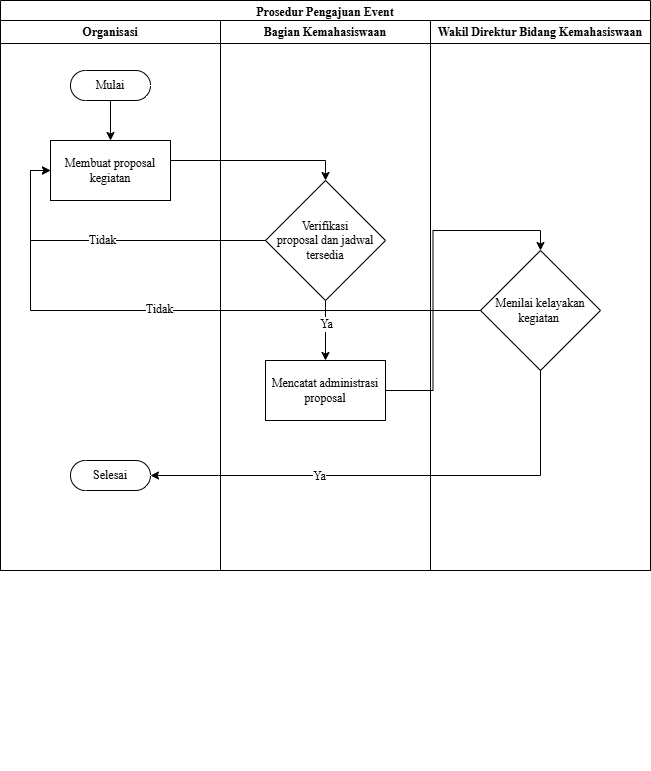

The diagram above was exported from draw.io. Its source (the exported page's mxGraphModel, read from the mxfile embedded in the PNG):
<mxGraphModel dx="1042" dy="623" grid="1" gridSize="10" guides="1" tooltips="1" connect="1" arrows="1" fold="1" page="1" pageScale="1" pageWidth="850" pageHeight="1100" math="0" shadow="0">
  <root>
    <mxCell id="0" />
    <mxCell id="1" parent="0" />
    <mxCell id="-o-dmUrV90e1lL8ZX_xz-3" parent="1" style="swimlane;whiteSpace=wrap;html=1;" value="&lt;font face=&quot;Times New Roman&quot;&gt;Prosedur Pengajuan Event&lt;/font&gt;" vertex="1">
      <mxGeometry height="570" width="650" x="90" y="40" as="geometry" />
    </mxCell>
    <mxCell id="-o-dmUrV90e1lL8ZX_xz-7" connectable="0" parent="-o-dmUrV90e1lL8ZX_xz-3" style="group" value="" vertex="1">
      <mxGeometry height="750" width="650" y="20" as="geometry" />
    </mxCell>
    <mxCell id="-o-dmUrV90e1lL8ZX_xz-4" parent="-o-dmUrV90e1lL8ZX_xz-7" style="swimlane;whiteSpace=wrap;html=1;startSize=23;" value="&lt;font face=&quot;Times New Roman&quot;&gt;Organisasi&lt;/font&gt;" vertex="1">
      <mxGeometry height="550" width="220" as="geometry" />
    </mxCell>
    <mxCell id="-o-dmUrV90e1lL8ZX_xz-10" edge="1" parent="-o-dmUrV90e1lL8ZX_xz-4" source="-o-dmUrV90e1lL8ZX_xz-8" style="edgeStyle=orthogonalEdgeStyle;rounded=0;orthogonalLoop=1;jettySize=auto;html=1;exitX=0.5;exitY=0.5;exitDx=0;exitDy=15;exitPerimeter=0;entryX=0.5;entryY=0;entryDx=0;entryDy=0;" target="-o-dmUrV90e1lL8ZX_xz-9">
      <mxGeometry relative="1" as="geometry" />
    </mxCell>
    <mxCell id="-o-dmUrV90e1lL8ZX_xz-8" parent="-o-dmUrV90e1lL8ZX_xz-4" style="html=1;dashed=0;whiteSpace=wrap;shape=mxgraph.dfd.start" value="&lt;font face=&quot;Times New Roman&quot;&gt;Mulai&lt;/font&gt;" vertex="1">
      <mxGeometry height="30" width="80" x="70" y="50" as="geometry" />
    </mxCell>
    <mxCell id="-o-dmUrV90e1lL8ZX_xz-9" parent="-o-dmUrV90e1lL8ZX_xz-4" style="rounded=0;whiteSpace=wrap;html=1;" value="&lt;font face=&quot;Times New Roman&quot;&gt;Membuat proposal&lt;/font&gt;&lt;div&gt;&lt;font face=&quot;Times New Roman&quot;&gt;kegiatan&lt;/font&gt;&lt;/div&gt;" vertex="1">
      <mxGeometry height="60" width="120" x="50" y="120" as="geometry" />
    </mxCell>
    <mxCell id="-o-dmUrV90e1lL8ZX_xz-25" parent="-o-dmUrV90e1lL8ZX_xz-4" style="html=1;dashed=0;whiteSpace=wrap;shape=mxgraph.dfd.start" value="&lt;font face=&quot;Times New Roman&quot;&gt;Selesai&lt;/font&gt;" vertex="1">
      <mxGeometry height="30" width="80" x="70" y="440" as="geometry" />
    </mxCell>
    <mxCell id="-o-dmUrV90e1lL8ZX_xz-5" parent="-o-dmUrV90e1lL8ZX_xz-7" style="swimlane;whiteSpace=wrap;html=1;startSize=23;" value="&lt;font face=&quot;Times New Roman&quot;&gt;Bagian Kemahasiswaan&lt;/font&gt;" vertex="1">
      <mxGeometry height="550" width="210" x="220" as="geometry" />
    </mxCell>
    <mxCell id="-o-dmUrV90e1lL8ZX_xz-18" edge="1" parent="-o-dmUrV90e1lL8ZX_xz-5" source="-o-dmUrV90e1lL8ZX_xz-12" style="edgeStyle=orthogonalEdgeStyle;rounded=0;orthogonalLoop=1;jettySize=auto;html=1;exitX=0.5;exitY=1;exitDx=0;exitDy=0;" target="-o-dmUrV90e1lL8ZX_xz-17">
      <mxGeometry relative="1" as="geometry" />
    </mxCell>
    <mxCell id="-o-dmUrV90e1lL8ZX_xz-19" connectable="0" parent="-o-dmUrV90e1lL8ZX_xz-18" style="edgeLabel;html=1;align=center;verticalAlign=middle;resizable=0;points=[];" value="&lt;font face=&quot;Times New Roman&quot; style=&quot;font-size: 12px;&quot;&gt;Ya&lt;/font&gt;" vertex="1">
      <mxGeometry relative="1" x="-0.24" as="geometry">
        <mxPoint as="offset" />
      </mxGeometry>
    </mxCell>
    <mxCell id="-o-dmUrV90e1lL8ZX_xz-12" parent="-o-dmUrV90e1lL8ZX_xz-5" style="rhombus;whiteSpace=wrap;html=1;" value="&lt;font face=&quot;Times New Roman&quot;&gt;Verifikasi&lt;/font&gt;&lt;div&gt;&lt;font face=&quot;Times New Roman&quot;&gt;proposal dan jadwal tersedia&lt;/font&gt;&lt;/div&gt;" vertex="1">
      <mxGeometry height="120" width="120" x="45" y="160" as="geometry" />
    </mxCell>
    <mxCell id="-o-dmUrV90e1lL8ZX_xz-17" parent="-o-dmUrV90e1lL8ZX_xz-5" style="rounded=0;whiteSpace=wrap;html=1;" value="&lt;font face=&quot;Times New Roman&quot;&gt;Mencatat administrasi&lt;/font&gt;&lt;div&gt;&lt;font face=&quot;Times New Roman&quot;&gt;proposal&lt;/font&gt;&lt;/div&gt;" vertex="1">
      <mxGeometry height="60" width="120" x="45" y="340" as="geometry" />
    </mxCell>
    <mxCell id="-o-dmUrV90e1lL8ZX_xz-6" parent="-o-dmUrV90e1lL8ZX_xz-7" style="swimlane;whiteSpace=wrap;html=1;startSize=23;" value="&lt;font face=&quot;Times New Roman&quot;&gt;Wakil Direktur Bidang Kemahasiswaan&lt;/font&gt;" vertex="1">
      <mxGeometry height="550" width="220" x="430" as="geometry" />
    </mxCell>
    <mxCell id="-o-dmUrV90e1lL8ZX_xz-20" parent="-o-dmUrV90e1lL8ZX_xz-6" style="rhombus;whiteSpace=wrap;html=1;" value="&lt;font face=&quot;Times New Roman&quot;&gt;Menilai kelayakan kegiatan&amp;nbsp;&lt;/font&gt;" vertex="1">
      <mxGeometry height="120" width="120" x="50" y="230" as="geometry" />
    </mxCell>
    <mxCell id="-o-dmUrV90e1lL8ZX_xz-13" edge="1" parent="-o-dmUrV90e1lL8ZX_xz-7" source="-o-dmUrV90e1lL8ZX_xz-9" style="edgeStyle=orthogonalEdgeStyle;rounded=0;orthogonalLoop=1;jettySize=auto;html=1;exitX=1;exitY=0.5;exitDx=0;exitDy=0;entryX=0.5;entryY=0;entryDx=0;entryDy=0;" target="-o-dmUrV90e1lL8ZX_xz-12">
      <mxGeometry relative="1" as="geometry">
        <Array as="points">
          <mxPoint x="170" y="140" />
          <mxPoint x="325" y="140" />
        </Array>
      </mxGeometry>
    </mxCell>
    <mxCell id="-o-dmUrV90e1lL8ZX_xz-15" edge="1" parent="-o-dmUrV90e1lL8ZX_xz-7" source="-o-dmUrV90e1lL8ZX_xz-12" style="edgeStyle=orthogonalEdgeStyle;rounded=0;orthogonalLoop=1;jettySize=auto;html=1;exitX=0;exitY=0.5;exitDx=0;exitDy=0;entryX=0;entryY=0.5;entryDx=0;entryDy=0;" target="-o-dmUrV90e1lL8ZX_xz-9" value="&lt;font face=&quot;Times New Roman&quot; style=&quot;font-size: 12px;&quot;&gt;Tidak&lt;/font&gt;">
      <mxGeometry relative="1" as="geometry" />
    </mxCell>
    <mxCell id="-o-dmUrV90e1lL8ZX_xz-21" edge="1" parent="-o-dmUrV90e1lL8ZX_xz-7" source="-o-dmUrV90e1lL8ZX_xz-17" style="edgeStyle=orthogonalEdgeStyle;rounded=0;orthogonalLoop=1;jettySize=auto;html=1;exitX=1;exitY=0.5;exitDx=0;exitDy=0;entryX=0.5;entryY=0;entryDx=0;entryDy=0;" target="-o-dmUrV90e1lL8ZX_xz-20">
      <mxGeometry relative="1" as="geometry" />
    </mxCell>
    <mxCell id="-o-dmUrV90e1lL8ZX_xz-22" edge="1" parent="-o-dmUrV90e1lL8ZX_xz-7" source="-o-dmUrV90e1lL8ZX_xz-20" style="edgeStyle=orthogonalEdgeStyle;rounded=0;orthogonalLoop=1;jettySize=auto;html=1;exitX=0;exitY=0.5;exitDx=0;exitDy=0;entryX=0;entryY=0.5;entryDx=0;entryDy=0;" target="-o-dmUrV90e1lL8ZX_xz-9">
      <mxGeometry relative="1" as="geometry">
        <Array as="points">
          <mxPoint x="480" y="290" />
          <mxPoint x="30" y="290" />
          <mxPoint x="30" y="150" />
        </Array>
      </mxGeometry>
    </mxCell>
    <mxCell id="-o-dmUrV90e1lL8ZX_xz-24" connectable="0" parent="-o-dmUrV90e1lL8ZX_xz-22" style="edgeLabel;html=1;align=center;verticalAlign=middle;resizable=0;points=[];" value="&lt;font face=&quot;Times New Roman&quot; style=&quot;font-size: 12px;&quot;&gt;Tidak&lt;/font&gt;" vertex="1">
      <mxGeometry relative="1" x="0.0544" y="-2" as="geometry">
        <mxPoint as="offset" />
      </mxGeometry>
    </mxCell>
    <mxCell id="-o-dmUrV90e1lL8ZX_xz-26" edge="1" parent="-o-dmUrV90e1lL8ZX_xz-7" source="-o-dmUrV90e1lL8ZX_xz-20" style="edgeStyle=orthogonalEdgeStyle;rounded=0;orthogonalLoop=1;jettySize=auto;html=1;exitX=0.5;exitY=1;exitDx=0;exitDy=0;entryX=1;entryY=0.5;entryDx=0;entryDy=0;entryPerimeter=0;" target="-o-dmUrV90e1lL8ZX_xz-25">
      <mxGeometry relative="1" as="geometry" />
    </mxCell>
    <mxCell id="-o-dmUrV90e1lL8ZX_xz-27" connectable="0" parent="-o-dmUrV90e1lL8ZX_xz-26" style="edgeLabel;html=1;align=center;verticalAlign=middle;resizable=0;points=[];" value="&lt;font face=&quot;Times New Roman&quot; style=&quot;font-size: 12px;&quot;&gt;Ya&lt;/font&gt;" vertex="1">
      <mxGeometry relative="1" x="0.3196" as="geometry">
        <mxPoint as="offset" />
      </mxGeometry>
    </mxCell>
  </root>
</mxGraphModel>